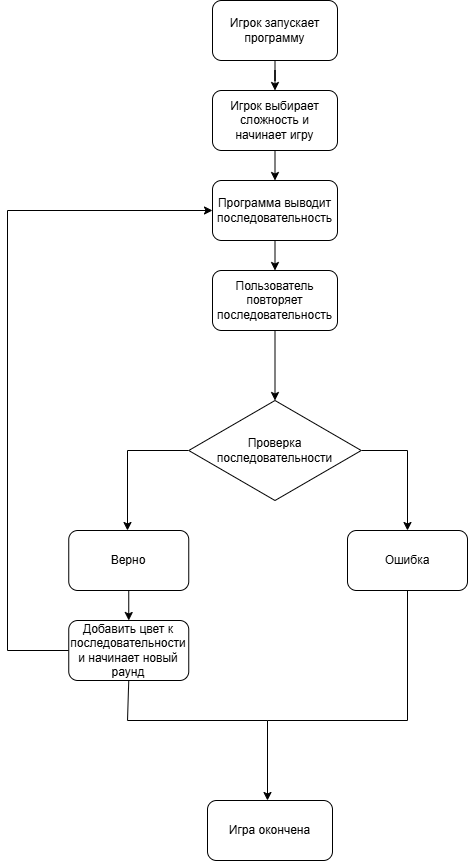

The diagram above was exported from draw.io. Its source (the exported page's mxGraphModel, read from the mxfile embedded in the PNG):
<mxGraphModel dx="1722" dy="948" grid="1" gridSize="10" guides="1" tooltips="1" connect="1" arrows="1" fold="1" page="1" pageScale="1" pageWidth="827" pageHeight="1169" math="0" shadow="0">
  <root>
    <mxCell id="0" />
    <mxCell id="1" parent="0" />
    <mxCell id="W16WfEvYVe18bY1akSxl-22" edge="1" parent="1" source="W16WfEvYVe18bY1akSxl-5" style="edgeStyle=orthogonalEdgeStyle;rounded=0;orthogonalLoop=1;jettySize=auto;html=1;exitX=0.5;exitY=1;exitDx=0;exitDy=0;" target="W16WfEvYVe18bY1akSxl-7">
      <mxGeometry relative="1" as="geometry" />
    </mxCell>
    <mxCell id="W16WfEvYVe18bY1akSxl-5" parent="1" style="rounded=1;whiteSpace=wrap;html=1;" value="Игрок запускает программу" vertex="1">
      <mxGeometry height="60" width="125" x="325" as="geometry" />
    </mxCell>
    <mxCell id="W16WfEvYVe18bY1akSxl-23" edge="1" parent="1" source="W16WfEvYVe18bY1akSxl-7" style="edgeStyle=orthogonalEdgeStyle;rounded=0;orthogonalLoop=1;jettySize=auto;html=1;exitX=0.5;exitY=1;exitDx=0;exitDy=0;entryX=0.5;entryY=0;entryDx=0;entryDy=0;" target="W16WfEvYVe18bY1akSxl-8">
      <mxGeometry relative="1" as="geometry" />
    </mxCell>
    <mxCell id="W16WfEvYVe18bY1akSxl-7" parent="1" style="rounded=1;whiteSpace=wrap;html=1;" value="Игрок выбирает сложность и начинает игру" vertex="1">
      <mxGeometry height="60" width="125" x="325" y="90" as="geometry" />
    </mxCell>
    <mxCell id="W16WfEvYVe18bY1akSxl-24" edge="1" parent="1" source="W16WfEvYVe18bY1akSxl-8" style="edgeStyle=orthogonalEdgeStyle;rounded=0;orthogonalLoop=1;jettySize=auto;html=1;exitX=0.5;exitY=1;exitDx=0;exitDy=0;entryX=0.5;entryY=0;entryDx=0;entryDy=0;" target="W16WfEvYVe18bY1akSxl-10">
      <mxGeometry relative="1" as="geometry" />
    </mxCell>
    <mxCell id="W16WfEvYVe18bY1akSxl-8" parent="1" style="rounded=1;whiteSpace=wrap;html=1;" value="Программа выводит последовательность" vertex="1">
      <mxGeometry height="60" width="125" x="325" y="180" as="geometry" />
    </mxCell>
    <mxCell id="W16WfEvYVe18bY1akSxl-25" edge="1" parent="1" source="W16WfEvYVe18bY1akSxl-10" style="edgeStyle=orthogonalEdgeStyle;rounded=0;orthogonalLoop=1;jettySize=auto;html=1;exitX=0.5;exitY=1;exitDx=0;exitDy=0;entryX=0.5;entryY=0;entryDx=0;entryDy=0;" target="W16WfEvYVe18bY1akSxl-11">
      <mxGeometry relative="1" as="geometry" />
    </mxCell>
    <mxCell id="W16WfEvYVe18bY1akSxl-10" parent="1" style="rounded=1;whiteSpace=wrap;html=1;" value="Пользователь повторяет последовательность" vertex="1">
      <mxGeometry height="60" width="125" x="325" y="270" as="geometry" />
    </mxCell>
    <mxCell id="W16WfEvYVe18bY1akSxl-13" edge="1" parent="1" source="W16WfEvYVe18bY1akSxl-11" style="edgeStyle=orthogonalEdgeStyle;rounded=0;orthogonalLoop=1;jettySize=auto;html=1;exitX=1;exitY=0.5;exitDx=0;exitDy=0;">
      <mxGeometry relative="1" as="geometry">
        <mxPoint x="520" y="530" as="targetPoint" />
      </mxGeometry>
    </mxCell>
    <mxCell id="W16WfEvYVe18bY1akSxl-14" edge="1" parent="1" source="W16WfEvYVe18bY1akSxl-11" style="edgeStyle=orthogonalEdgeStyle;rounded=0;orthogonalLoop=1;jettySize=auto;html=1;exitX=0;exitY=0.5;exitDx=0;exitDy=0;">
      <mxGeometry relative="1" as="geometry">
        <Array as="points">
          <mxPoint x="240" y="450" />
          <mxPoint x="240" y="450" />
        </Array>
        <mxPoint x="240" y="530" as="targetPoint" />
      </mxGeometry>
    </mxCell>
    <mxCell id="W16WfEvYVe18bY1akSxl-11" parent="1" style="rhombus;whiteSpace=wrap;html=1;" value="Проверка последовательности" vertex="1">
      <mxGeometry height="100" width="172.5" x="301.25" y="400" as="geometry" />
    </mxCell>
    <mxCell id="W16WfEvYVe18bY1akSxl-26" edge="1" parent="1" source="W16WfEvYVe18bY1akSxl-16" style="edgeStyle=orthogonalEdgeStyle;rounded=0;orthogonalLoop=1;jettySize=auto;html=1;exitX=0.5;exitY=1;exitDx=0;exitDy=0;entryX=0.5;entryY=0;entryDx=0;entryDy=0;" target="W16WfEvYVe18bY1akSxl-18">
      <mxGeometry relative="1" as="geometry" />
    </mxCell>
    <mxCell id="W16WfEvYVe18bY1akSxl-16" parent="1" style="rounded=1;whiteSpace=wrap;html=1;" value="Верно" vertex="1">
      <mxGeometry height="60" width="120" x="181.25" y="530" as="geometry" />
    </mxCell>
    <mxCell id="W16WfEvYVe18bY1akSxl-17" parent="1" style="rounded=1;whiteSpace=wrap;html=1;" value="Ошибка" vertex="1">
      <mxGeometry height="60" width="120" x="460" y="530" as="geometry" />
    </mxCell>
    <mxCell id="W16WfEvYVe18bY1akSxl-27" edge="1" parent="1" source="W16WfEvYVe18bY1akSxl-18" style="edgeStyle=orthogonalEdgeStyle;rounded=0;orthogonalLoop=1;jettySize=auto;html=1;exitX=0;exitY=0.5;exitDx=0;exitDy=0;entryX=0;entryY=0.5;entryDx=0;entryDy=0;" target="W16WfEvYVe18bY1akSxl-8">
      <mxGeometry relative="1" as="geometry">
        <Array as="points">
          <mxPoint x="120" y="650" />
          <mxPoint x="120" y="210" />
        </Array>
        <mxPoint x="120" y="210" as="targetPoint" />
      </mxGeometry>
    </mxCell>
    <mxCell id="W16WfEvYVe18bY1akSxl-18" parent="1" style="rounded=1;whiteSpace=wrap;html=1;" value="Добавить цвет к последовательности и начинает новый раунд" vertex="1">
      <mxGeometry height="60" width="120" x="181.25" y="620" as="geometry" />
    </mxCell>
    <mxCell id="W16WfEvYVe18bY1akSxl-30" edge="1" parent="1" style="endArrow=none;html=1;rounded=0;" value="">
      <mxGeometry height="50" relative="1" width="50" as="geometry">
        <Array as="points">
          <mxPoint x="520" y="720" />
          <mxPoint x="380" y="720" />
        </Array>
        <mxPoint x="520" y="720" as="sourcePoint" />
        <mxPoint x="240" y="720" as="targetPoint" />
      </mxGeometry>
    </mxCell>
    <mxCell id="W16WfEvYVe18bY1akSxl-31" edge="1" parent="1" style="endArrow=none;html=1;rounded=0;entryX=0.5;entryY=1;entryDx=0;entryDy=0;" target="W16WfEvYVe18bY1akSxl-18" value="">
      <mxGeometry height="50" relative="1" width="50" as="geometry">
        <mxPoint x="240" y="720" as="sourcePoint" />
        <mxPoint x="460" y="570" as="targetPoint" />
      </mxGeometry>
    </mxCell>
    <mxCell id="W16WfEvYVe18bY1akSxl-32" edge="1" parent="1" style="endArrow=none;html=1;rounded=0;entryX=0.5;entryY=1;entryDx=0;entryDy=0;" target="W16WfEvYVe18bY1akSxl-17" value="">
      <mxGeometry height="50" relative="1" width="50" as="geometry">
        <mxPoint x="520" y="720" as="sourcePoint" />
        <mxPoint x="460" y="570" as="targetPoint" />
      </mxGeometry>
    </mxCell>
    <mxCell id="W16WfEvYVe18bY1akSxl-34" edge="1" parent="1" style="endArrow=classic;html=1;rounded=0;" value="">
      <mxGeometry height="50" relative="1" width="50" as="geometry">
        <mxPoint x="380" y="720" as="sourcePoint" />
        <mxPoint x="380" y="800" as="targetPoint" />
      </mxGeometry>
    </mxCell>
    <mxCell id="W16WfEvYVe18bY1akSxl-35" parent="1" style="rounded=1;whiteSpace=wrap;html=1;" value="Игра окончена" vertex="1">
      <mxGeometry height="60" width="125" x="320" y="800" as="geometry" />
    </mxCell>
  </root>
</mxGraphModel>